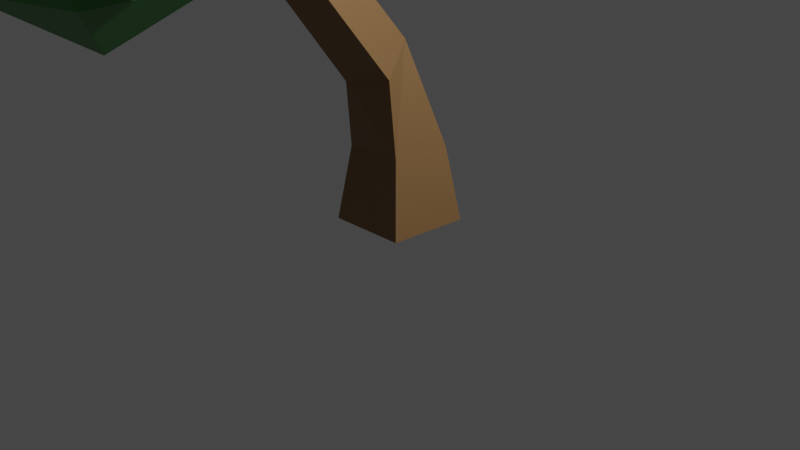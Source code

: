 # Source: tree01.blend  (saved by Blender 2.83.19; exported with 4.5.12 LTS)
import bpy
from mathutils import Matrix  # noqa: F401  (used for matrix-valued properties, if any)

bpy.ops.wm.read_factory_settings(use_empty=True)
scene = bpy.context.scene
scene.name = 'Scene'

# ---- collections
col_collection = bpy.data.collections.new('Collection'); scene.collection.children.link(col_collection)

# ---- materials (node trees are filled in below, after node groups)
mat_trunk = bpy.data.materials.new('trunk')
mat_trunk.use_transparent_shadow = False
mat_leaves = bpy.data.materials.new('leaves')
mat_leaves.use_transparent_shadow = False

# ---- material node trees
mat_trunk.use_nodes = True; mat_trunk.node_tree.nodes.clear()
_N = mat_trunk.node_tree.nodes; _L = mat_trunk.node_tree.links
n0 = _N.new('ShaderNodeBsdfPrincipled'); n0.name = 'Principled BSDF'; n0.location = (10, 300)
n0.distribution = 'GGX'
n0.subsurface_method = 'BURLEY'
n0.inputs[0].default_value = (0.2668, 0.1449, 0.05866, 1.0)
n0.inputs[3].default_value = 1.45
n0.inputs[27].default_value = (0.0, 0.0, 0.0, 1.0)
n0.inputs[28].default_value = 1.0
n1 = _N.new('ShaderNodeOutputMaterial'); n1.name = 'Material Output'; n1.location = (300, 300)
_L.new(n0.outputs[0], n1.inputs[0])
n1.is_active_output = True
mat_leaves.use_nodes = True; mat_leaves.node_tree.nodes.clear()
_N = mat_leaves.node_tree.nodes; _L = mat_leaves.node_tree.links
n0 = _N.new('ShaderNodeBsdfPrincipled'); n0.name = 'Principled BSDF'; n0.location = (10, 300)
n0.distribution = 'GGX'
n0.subsurface_method = 'BURLEY'
n0.inputs[0].default_value = (0.04949, 0.233, 0.05033, 1.0)
n0.inputs[3].default_value = 1.45
n0.inputs[27].default_value = (0.0, 0.0, 0.0, 1.0)
n0.inputs[28].default_value = 1.0
n1 = _N.new('ShaderNodeOutputMaterial'); n1.name = 'Material Output'; n1.location = (300, 300)
_L.new(n0.outputs[0], n1.inputs[0])
n1.is_active_output = True

# ---- world
world_world = bpy.data.worlds.new('World'); scene.world = world_world
world_world.use_nodes = True; world_world.node_tree.nodes.clear()
_N = world_world.node_tree.nodes; _L = world_world.node_tree.links
n0 = _N.new('ShaderNodeOutputWorld'); n0.name = 'World Output'; n0.location = (300, 300)
n1 = _N.new('ShaderNodeBackground'); n1.name = 'Background'; n1.location = (10, 300)
n1.inputs[0].default_value = (0.05088, 0.05088, 0.05088, 1.0)
_L.new(n1.outputs[0], n0.inputs[0])
n0.is_active_output = True
world_world.color = (0.05088, 0.05088, 0.05088)
world_world.use_sun_shadow = False
world_world.sun_shadow_jitter_overblur = 0.0

# ---- cameras
cam_camera = bpy.data.cameras.new('Camera')
cam_camera.clip_end = 100.0
cam_camera.ortho_scale = 7.314

# ---- lights
light_light = bpy.data.lights.new('Light', 'POINT')
light_light.transmission_factor = 0.0
light_light.energy = 1000.0
light_light.shadow_soft_size = 0.1
light_light.shadow_maximum_resolution = 0.006
light_light.use_absolute_resolution = True

# ---- meshes
me_cube_002 = bpy.data.meshes.new('Cube.002')
me_cube_002.from_pydata([(-0.4841, 0.3319, -0.1955), (0.3835, 0.4443, -0.1955), (0.4841, -0.3319, 0.1955), (-0.3835, -0.4443, 0.1955), (0.4712, -0.07742, 3.464), (0.1569, -0.2609, 3.641), (-0.0429, 0.09076, 3.651), (0.2714, 0.2743, 3.474), (0.08654, 1.943, 5.692), (0.2319, 2.19, 5.692), (0.3675, 2.11, 5.932), (0.2221, 1.863, 5.932), (2.178, 1.967, 5.392), (2.339, 1.729, 5.392), (2.201, 1.636, 5.626), (2.04, 1.873, 5.626), (-1.514, 1.507, 3.964), (-1.231, 1.463, 3.964), (-1.274, 1.189, 4.038), (-1.557, 1.233, 4.038), (-2.26, -0.8035, 3.31), (-2.509, -0.6618, 3.31), (-2.43, -0.5222, 3.548), (-2.181, -0.6639, 3.548), (-0.4086, 0.5951, 0.5507), (0.2434, 0.6796, 0.5507), (0.319, 0.09633, 0.8445), (-0.333, 0.01186, 0.8445), (0.2987, 0.3784, 1.604), (-0.1326, 0.1651, 1.604), (-0.3697, 0.5031, 1.714), (0.09336, 0.7938, 1.733), (0.3381, 0.2802, 2.012), (-0.07847, 0.07427, 2.012), (-0.2768, 0.4755, 2.137), (0.1397, 0.6814, 2.137), (0.3755, 0.1868, 2.4), (-0.02701, -0.01217, 2.4), (-0.2187, 0.3755, 2.521), (0.1838, 0.5745, 2.521), (0.4118, 0.09645, 2.776), (0.02281, -0.09584, 2.776), (-0.1624, 0.2788, 2.893), (0.2266, 0.4711, 2.893), (0.4471, 0.008214, 3.143), (0.07144, -0.1775, 3.143), (-0.1075, 0.1843, 3.256), (0.2682, 0.3701, 3.256), (0.6608, 0.1261, 3.657), (0.4372, 0.01691, 3.974), (0.1878, 0.3263, 3.905), (0.4114, 0.4355, 3.587), (0.8679, 0.3434, 3.878), (0.6449, 0.2345, 4.195), (0.3961, 0.5429, 4.126), (0.6191, 0.6518, 3.809), (1.074, 0.5596, 4.098), (0.8516, 0.451, 4.414), (0.6035, 0.7586, 4.345), (0.8259, 0.8672, 4.029), (1.279, 0.7753, 4.318), (1.058, 0.667, 4.633), (0.8104, 0.9737, 4.564), (1.032, 1.082, 4.249), (1.484, 0.9904, 4.537), (1.263, 0.8825, 4.851), (1.017, 1.188, 4.782), (1.238, 1.296, 4.468), (0.9673, 1.377, 4.957), (1.155, 1.696, 4.957), (1.409, 1.569, 5.242), (1.142, 1.274, 5.267), (0.7274, 1.531, 5.157), (0.9034, 1.83, 5.157), (1.068, 1.734, 5.448), (0.8915, 1.434, 5.448), (0.5044, 1.674, 5.344), (0.6698, 1.955, 5.344), (0.824, 1.865, 5.616), (0.6586, 1.583, 5.616), (0.2918, 1.811, 5.521), (0.447, 2.075, 5.521), (0.5917, 1.99, 5.777), (0.4365, 1.726, 5.777), (1.664, 1.665, 4.921), (1.868, 1.363, 4.921), (1.693, 1.245, 5.218), (1.846, 1.772, 5.088), (2.035, 1.493, 5.088), (1.873, 1.384, 5.363), (1.684, 1.662, 5.363), (2.016, 1.871, 5.244), (2.19, 1.614, 5.244), (2.041, 1.513, 5.497), (1.866, 1.77, 5.497), (-0.6681, 0.4807, 1.318), (-0.5744, 0.9355, 1.318), (-0.3077, 0.8806, 1.694), (-1.001, 0.5646, 1.585), (-0.9137, 0.9902, 1.585), (-0.6642, 0.9388, 1.937), (-0.7519, 0.5132, 1.937), (-1.314, 0.6434, 1.835), (-1.232, 1.041, 1.835), (-0.9988, 0.9934, 2.165), (-1.081, 0.5953, 2.165), (-1.603, 1.179, 2.551), (-1.247, 1.123, 2.551), (-1.301, 0.779, 2.643), (-1.695, 0.8077, 2.62), (-1.583, 1.251, 2.861), (-1.243, 1.197, 2.861), (-1.295, 0.8688, 2.949), (-1.635, 0.9224, 2.949), (-1.565, 1.318, 3.151), (-1.24, 1.267, 3.151), (-1.29, 0.9531, 3.236), (-1.615, 1.004, 3.236), (-1.548, 1.383, 3.43), (-1.237, 1.334, 3.43), (-1.284, 1.034, 3.511), (-1.595, 1.083, 3.511), (-1.531, 1.446, 3.7), (-1.234, 1.399, 3.7), (-1.279, 1.112, 3.778), (-1.576, 1.159, 3.778), (-1.519, 0.4247, 2.296), (-1.834, 0.6038, 2.296), (-1.418, 0.6012, 2.597), (-1.656, 0.1971, 2.484), (-1.959, 0.3693, 2.484), (-1.863, 0.5389, 2.773), (-1.56, 0.3667, 2.773), (-1.785, -0.01642, 2.661), (-2.077, 0.1493, 2.661), (-1.984, 0.3125, 2.939), (-1.692, 0.1468, 2.939), (-1.908, -0.2212, 2.83), (-2.189, -0.06181, 2.83), (-2.1, 0.09525, 3.097), (-1.819, -0.06418, 3.097), (-2.028, -0.4198, 2.993), (-2.298, -0.2665, 2.993), (-2.213, -0.1154, 3.251), (-1.942, -0.2687, 3.251), (-2.145, -0.6136, 3.153), (-2.405, -0.4662, 3.153), (-2.322, -0.3209, 3.401), (-2.063, -0.4683, 3.401)], [], [(4, 5, 45, 44), (47, 44, 40, 43), (97, 31, 96), (46, 47, 43, 42), (96, 31, 25), (29, 27, 26), (45, 46, 42, 41), (44, 45, 41, 40), (43, 40, 36, 39), (96, 25, 24), (42, 43, 39, 38), (41, 42, 38, 37), (40, 41, 37, 36), (97, 30, 31), (28, 29, 26), (39, 36, 32, 35), (38, 39, 35, 34), (37, 38, 34, 33), (36, 37, 33, 32), (35, 32, 28, 31), (34, 35, 31, 30), (33, 34, 30, 29), (86, 65, 64, 85), (32, 33, 29, 28), (27, 24, 0, 3), (26, 27, 3, 2), (70, 84, 69), (25, 26, 2, 1), (66, 68, 67), (84, 85, 64, 67), (29, 30, 95, 27), (24, 25, 1, 0), (127, 106, 103, 102), (23, 22, 21, 20), (95, 96, 24, 27), (31, 28, 26, 25), (19, 18, 17, 16), (109, 128, 108), (15, 14, 13, 12), (109, 106, 127), (11, 10, 9, 8), (0, 1, 2, 3), (106, 107, 104, 103), (107, 108, 105, 104), (84, 67, 68, 69), (86, 70, 71, 65), (66, 65, 71, 68), (126, 127, 102, 105), (128, 126, 105, 108), (5, 6, 46, 45), (6, 7, 47, 46), (7, 4, 44, 47), (48, 49, 5, 4), (49, 50, 6, 5), (50, 51, 7, 6), (51, 48, 4, 7), (52, 53, 49, 48), (53, 54, 50, 49), (54, 55, 51, 50), (55, 52, 48, 51), (56, 57, 53, 52), (57, 58, 54, 53), (58, 59, 55, 54), (59, 56, 52, 55), (60, 61, 57, 56), (61, 62, 58, 57), (62, 63, 59, 58), (63, 60, 56, 59), (64, 65, 61, 60), (65, 66, 62, 61), (66, 67, 63, 62), (67, 64, 60, 63), (72, 73, 69, 68), (73, 74, 70, 69), (74, 75, 71, 70), (75, 72, 68, 71), (76, 77, 73, 72), (77, 78, 74, 73), (78, 79, 75, 74), (79, 76, 72, 75), (80, 81, 77, 76), (81, 82, 78, 77), (82, 83, 79, 78), (83, 80, 76, 79), (8, 9, 81, 80), (9, 10, 82, 81), (10, 11, 83, 82), (11, 8, 80, 83), (87, 88, 85, 84), (88, 89, 86, 85), (89, 90, 70, 86), (90, 87, 84, 70), (91, 92, 88, 87), (92, 93, 89, 88), (93, 94, 90, 89), (94, 91, 87, 90), (12, 13, 92, 91), (13, 14, 93, 92), (14, 15, 94, 93), (15, 12, 91, 94), (98, 99, 96, 95), (99, 100, 97, 96), (100, 101, 30, 97), (101, 98, 95, 30), (102, 103, 99, 98), (103, 104, 100, 99), (104, 105, 101, 100), (105, 102, 98, 101), (110, 111, 107, 106), (111, 112, 108, 107), (112, 113, 109, 108), (113, 110, 106, 109), (114, 115, 111, 110), (115, 116, 112, 111), (116, 117, 113, 112), (117, 114, 110, 113), (118, 119, 115, 114), (119, 120, 116, 115), (120, 121, 117, 116), (121, 118, 114, 117), (122, 123, 119, 118), (123, 124, 120, 119), (124, 125, 121, 120), (125, 122, 118, 121), (16, 17, 123, 122), (17, 18, 124, 123), (18, 19, 125, 124), (19, 16, 122, 125), (129, 130, 127, 126), (130, 131, 109, 127), (131, 132, 128, 109), (132, 129, 126, 128), (133, 134, 130, 129), (134, 135, 131, 130), (135, 136, 132, 131), (136, 133, 129, 132), (137, 138, 134, 133), (138, 139, 135, 134), (139, 140, 136, 135), (140, 137, 133, 136), (141, 142, 138, 137), (142, 143, 139, 138), (143, 144, 140, 139), (144, 141, 137, 140), (145, 146, 142, 141), (146, 147, 143, 142), (147, 148, 144, 143), (148, 145, 141, 144), (20, 21, 146, 145), (21, 22, 147, 146), (22, 23, 148, 147), (23, 20, 145, 148)])
me_cube_002.materials.append(mat_trunk)
me_cube_002.materials.append(mat_leaves)
me_cube_002.use_remesh_fix_poles = True
me_cube_002.use_remesh_preserve_attributes = False
me_cube_002.use_mirror_vertex_groups = False
me_cube_002.update()
me_icosphere = bpy.data.meshes.new('Icosphere')
me_icosphere.from_pydata([(0.0, 0.0, -0.74), (0.5355, -0.389, -0.3309), (-0.2045, -0.6295, -0.3309), (-0.6619, 0.0, -0.3309), (-0.2045, 0.6295, -0.3309), (0.5355, 0.389, -0.3309), (0.2045, -0.6295, 0.3309), (-0.5355, -0.389, 0.3309), (-0.5355, 0.389, 0.3309), (0.2045, 0.6295, 0.3309), (0.6619, 0.0, 0.3309), (0.0, 0.0, 0.74), (2.171, -0.4456, -1.177), (2.996, -1.045, -0.5464), (1.856, -1.415, -0.5464), (1.151, -0.4456, -0.5464), (1.856, 0.5241, -0.5464), (2.996, 0.1537, -0.5464), (2.486, -1.415, 0.4732), (1.346, -1.045, 0.4732), (1.346, 0.1537, 0.4732), (2.486, 0.5241, 0.4732), (3.19, -0.4456, 0.4732), (2.171, -0.4456, 1.103), (-1.598, 0.4386, -2.699), (-1.034, 0.02849, -2.268), (-1.814, -0.2249, -2.268), (-2.296, 0.4386, -2.268), (-1.814, 1.102, -2.268), (-1.034, 0.8486, -2.268), (-1.383, -0.2249, -1.57), (-2.163, 0.02849, -1.57), (-2.163, 0.8486, -1.57), (-1.383, 1.102, -1.57), (-0.9007, 0.4386, -1.57), (-1.598, 0.4386, -1.139), (-2.728, -1.052, -4.651), (-1.671, -1.819, -3.844), (-3.131, -2.294, -3.844), (-4.034, -1.052, -3.844), (-3.131, 0.1903, -3.844), (-1.671, -0.2841, -3.844), (-2.324, -2.294, -2.538), (-3.784, -1.819, -2.538), (-3.784, -0.2841, -2.538), (-2.324, 0.1903, -2.538), (-1.422, -1.052, -2.538), (-2.728, -1.052, -1.731)], [], [(0, 1, 2), (1, 0, 5), (0, 2, 3), (0, 3, 4), (0, 4, 5), (1, 5, 10), (2, 1, 6), (3, 2, 7), (4, 3, 8), (5, 4, 9), (1, 10, 6), (2, 6, 7), (3, 7, 8), (4, 8, 9), (5, 9, 10), (6, 10, 11), (7, 6, 11), (8, 7, 11), (9, 8, 11), (10, 9, 11), (12, 13, 14), (13, 12, 17), (12, 14, 15), (12, 15, 16), (12, 16, 17), (13, 17, 22), (14, 13, 18), (15, 14, 19), (16, 15, 20), (17, 16, 21), (13, 22, 18), (14, 18, 19), (15, 19, 20), (16, 20, 21), (17, 21, 22), (18, 22, 23), (19, 18, 23), (20, 19, 23), (21, 20, 23), (22, 21, 23), (24, 25, 26), (25, 24, 29), (24, 26, 27), (24, 27, 28), (24, 28, 29), (25, 29, 34), (26, 25, 30), (27, 26, 31), (28, 27, 32), (29, 28, 33), (25, 34, 30), (26, 30, 31), (27, 31, 32), (28, 32, 33), (29, 33, 34), (30, 34, 35), (31, 30, 35), (32, 31, 35), (33, 32, 35), (34, 33, 35), (36, 37, 38), (37, 36, 41), (36, 38, 39), (36, 39, 40), (36, 40, 41), (37, 41, 46), (38, 37, 42), (39, 38, 43), (40, 39, 44), (41, 40, 45), (37, 46, 42), (38, 42, 43), (39, 43, 44), (40, 44, 45), (41, 45, 46), (42, 46, 47), (43, 42, 47), (44, 43, 47), (45, 44, 47), (46, 45, 47)])
_uv = me_icosphere.uv_layers.new(name='UVMap')
_uv.uv.foreach_set('vector', [0.8182, 0.0, 0.7273, 0.1575, 0.9091, 0.1575, 0.7273, 0.1575, 0.6364, 0.0, 0.5455, 0.1575, 0.09091, 0.0, 0.0, 0.1575, 0.1818, 0.1575, 0.2727, 0.0, 0.1818, 0.1575, 0.3636, 0.1575, 0.4545, 0.0, 0.3636, 0.1575, 0.5455, 0.1575, 0.7273, 0.1575, 0.5455, 0.1575, 0.6364, 0.3149, 0.9091, 0.1575, 0.7273, 0.1575, 0.8182, 0.3149, 0.1818, 0.1575, 0.0, 0.1575, 0.09091, 0.3149, 0.3636, 0.1575, 0.1818, 0.1575, 0.2727, 0.3149, 0.5455, 0.1575, 0.3636, 0.1575, 0.4545, 0.3149, 0.7273, 0.1575, 0.6364, 0.3149, 0.8182, 0.3149, 0.9091, 0.1575, 0.8182, 0.3149, 1.0, 0.3149, 0.1818, 0.1575, 0.09091, 0.3149, 0.2727, 0.3149, 0.3636, 0.1575, 0.2727, 0.3149, 0.4545, 0.3149, 0.5455, 0.1575, 0.4545, 0.3149, 0.6364, 0.3149, 0.8182, 0.3149, 0.6364, 0.3149, 0.7273, 0.4724, 1.0, 0.3149, 0.8182, 0.3149, 0.9091, 0.4724, 0.2727, 0.3149, 0.09091, 0.3149, 0.1818, 0.4724, 0.4545, 0.3149, 0.2727, 0.3149, 0.3636, 0.4724, 0.6364, 0.3149, 0.4545, 0.3149, 0.5455, 0.4724, 0.8182, 0.0, 0.7273, 0.1575, 0.9091, 0.1575, 0.7273, 0.1575, 0.6364, 0.0, 0.5455, 0.1575, 0.09091, 0.0, 0.0, 0.1575, 0.1818, 0.1575, 0.2727, 0.0, 0.1818, 0.1575, 0.3636, 0.1575, 0.4545, 0.0, 0.3636, 0.1575, 0.5455, 0.1575, 0.7273, 0.1575, 0.5455, 0.1575, 0.6364, 0.3149, 0.9091, 0.1575, 0.7273, 0.1575, 0.8182, 0.3149, 0.1818, 0.1575, 0.0, 0.1575, 0.09091, 0.3149, 0.3636, 0.1575, 0.1818, 0.1575, 0.2727, 0.3149, 0.5455, 0.1575, 0.3636, 0.1575, 0.4545, 0.3149, 0.7273, 0.1575, 0.6364, 0.3149, 0.8182, 0.3149, 0.9091, 0.1575, 0.8182, 0.3149, 1.0, 0.3149, 0.1818, 0.1575, 0.09091, 0.3149, 0.2727, 0.3149, 0.3636, 0.1575, 0.2727, 0.3149, 0.4545, 0.3149, 0.5455, 0.1575, 0.4545, 0.3149, 0.6364, 0.3149, 0.8182, 0.3149, 0.6364, 0.3149, 0.7273, 0.4724, 1.0, 0.3149, 0.8182, 0.3149, 0.9091, 0.4724, 0.2727, 0.3149, 0.09091, 0.3149, 0.1818, 0.4724, 0.4545, 0.3149, 0.2727, 0.3149, 0.3636, 0.4724, 0.6364, 0.3149, 0.4545, 0.3149, 0.5455, 0.4724, 0.8182, 0.0, 0.7273, 0.1575, 0.9091, 0.1575, 0.7273, 0.1575, 0.6364, 0.0, 0.5455, 0.1575, 0.09091, 0.0, 0.0, 0.1575, 0.1818, 0.1575, 0.2727, 0.0, 0.1818, 0.1575, 0.3636, 0.1575, 0.4545, 0.0, 0.3636, 0.1575, 0.5455, 0.1575, 0.7273, 0.1575, 0.5455, 0.1575, 0.6364, 0.3149, 0.9091, 0.1575, 0.7273, 0.1575, 0.8182, 0.3149, 0.1818, 0.1575, 0.0, 0.1575, 0.09091, 0.3149, 0.3636, 0.1575, 0.1818, 0.1575, 0.2727, 0.3149, 0.5455, 0.1575, 0.3636, 0.1575, 0.4545, 0.3149, 0.7273, 0.1575, 0.6364, 0.3149, 0.8182, 0.3149, 0.9091, 0.1575, 0.8182, 0.3149, 1.0, 0.3149, 0.1818, 0.1575, 0.09091, 0.3149, 0.2727, 0.3149, 0.3636, 0.1575, 0.2727, 0.3149, 0.4545, 0.3149, 0.5455, 0.1575, 0.4545, 0.3149, 0.6364, 0.3149, 0.8182, 0.3149, 0.6364, 0.3149, 0.7273, 0.4724, 1.0, 0.3149, 0.8182, 0.3149, 0.9091, 0.4724, 0.2727, 0.3149, 0.09091, 0.3149, 0.1818, 0.4724, 0.4545, 0.3149, 0.2727, 0.3149, 0.3636, 0.4724, 0.6364, 0.3149, 0.4545, 0.3149, 0.5455, 0.4724, 0.8182, 0.0, 0.7273, 0.1575, 0.9091, 0.1575, 0.7273, 0.1575, 0.6364, 0.0, 0.5455, 0.1575, 0.09091, 0.0, 0.0, 0.1575, 0.1818, 0.1575, 0.2727, 0.0, 0.1818, 0.1575, 0.3636, 0.1575, 0.4545, 0.0, 0.3636, 0.1575, 0.5455, 0.1575, 0.7273, 0.1575, 0.5455, 0.1575, 0.6364, 0.3149, 0.9091, 0.1575, 0.7273, 0.1575, 0.8182, 0.3149, 0.1818, 0.1575, 0.0, 0.1575, 0.09091, 0.3149, 0.3636, 0.1575, 0.1818, 0.1575, 0.2727, 0.3149, 0.5455, 0.1575, 0.3636, 0.1575, 0.4545, 0.3149, 0.7273, 0.1575, 0.6364, 0.3149, 0.8182, 0.3149, 0.9091, 0.1575, 0.8182, 0.3149, 1.0, 0.3149, 0.1818, 0.1575, 0.09091, 0.3149, 0.2727, 0.3149, 0.3636, 0.1575, 0.2727, 0.3149, 0.4545, 0.3149, 0.5455, 0.1575, 0.4545, 0.3149, 0.6364, 0.3149, 0.8182, 0.3149, 0.6364, 0.3149, 0.7273, 0.4724, 1.0, 0.3149, 0.8182, 0.3149, 0.9091, 0.4724, 0.2727, 0.3149, 0.09091, 0.3149, 0.1818, 0.4724, 0.4545, 0.3149, 0.2727, 0.3149, 0.3636, 0.4724, 0.6364, 0.3149, 0.4545, 0.3149, 0.5455, 0.4724])
me_icosphere.materials.append(mat_leaves)
me_icosphere.use_remesh_fix_poles = True
me_icosphere.use_remesh_preserve_attributes = False
me_icosphere.use_mirror_vertex_groups = False
me_icosphere.update()

# ---- objects
ob_light = bpy.data.objects.new('Light', light_light)
ob_camera = bpy.data.objects.new('Camera', cam_camera)
ob_cube = bpy.data.objects.new('Cube', me_cube_002)
ob_icosphere = bpy.data.objects.new('Icosphere', me_icosphere)

# ---- transforms, parenting, visibility, modifiers, constraints
ob_light.location = (4.076, 1.005, 5.904)
ob_light.rotation_euler = (0.6503, 0.05522, 1.866)
ob_light.lock_rotations_4d = False
ob_light.empty_display_type = 'ARROWS'
ob_light.color = (0.0, 0.0, 0.0, 0.0)
ob_light.lineart.crease_threshold = 0.0
ob_camera.location = (7.359, -6.926, 4.958)
ob_camera.rotation_euler = (1.109, 0.0, 0.8149)
ob_camera.lock_rotations_4d = False
ob_camera.empty_display_type = 'ARROWS'
ob_camera.color = (0.0, 0.0, 0.0, 0.0)
ob_camera.display_type = 'WIRE'
ob_camera.lineart.crease_threshold = 0.0
ob_cube.location = (0.0, 0.0, 0.0)
ob_cube.rotation_euler = (0.4287, 0.0, -0.1396)
ob_cube.lineart.crease_threshold = 0.0
ob_icosphere.location = (0.1395, -0.6164, 6.129)
ob_icosphere.lineart.crease_threshold = 0.0

# ---- collection membership
col_collection.objects.link(ob_light)
col_collection.objects.link(ob_camera)
col_collection.objects.link(ob_cube)
col_collection.objects.link(ob_icosphere)

# ---- scene / render settings (as saved in the file)
scene.camera = ob_camera
scene.frame_start = 1; scene.frame_end = 250; scene.frame_set(1)
scene.render.engine = 'BLENDER_EEVEE_NEXT'
scene.cycles.use_denoising = False
scene.cycles.samples = 128
scene.cycles.sampling_pattern = 'TABULATED_SOBOL'
scene.cycles.use_adaptive_sampling = False
scene.cycles.use_light_tree = False
scene.view_settings.view_transform = 'Filmic'
bpy.context.view_layer.update()
